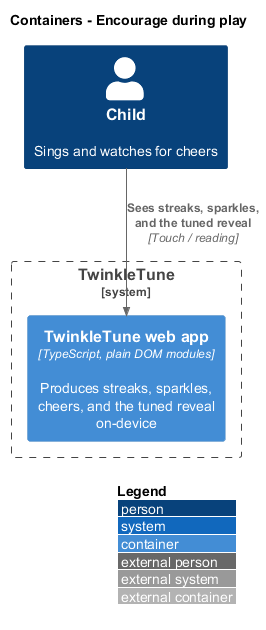

The diagram above was rendered by PlantUML. Its source (embedded in the PNG):
@startuml
!include <C4/C4_Container>
LAYOUT_WITH_LEGEND()
title Containers - Encourage during play

Person(child, "Child", "Sings and watches for cheers")
System_Boundary(tt, "TwinkleTune") {
  Container(web, "TwinkleTune web app", "TypeScript, plain DOM modules", "Produces streaks, sparkles, cheers, and the tuned reveal on-device")
}

Rel(child, web, "Sees streaks, sparkles, and the tuned reveal", "Touch / reading")
@enduml